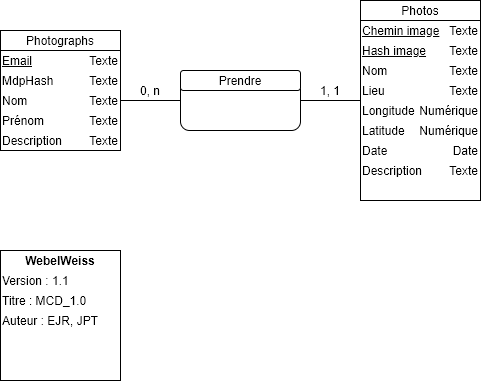

The diagram above was exported from draw.io. Its source (the exported page's mxGraphModel, read from the mxfile embedded in the PNG):
<mxGraphModel dx="530" dy="447" grid="1" gridSize="10" guides="1" tooltips="1" connect="1" arrows="1" fold="1" page="1" pageScale="1" pageWidth="1169" pageHeight="827" background="none" math="0" shadow="0">
  <root>
    <mxCell id="0" />
    <mxCell id="1" parent="0" />
    <mxCell id="c2TFCg1VxHiB2nRwTz7u-43" value="" style="group;container=1;" parent="1" vertex="1" connectable="0">
      <mxGeometry x="120" y="100" width="120" height="120" as="geometry" />
    </mxCell>
    <mxCell id="c2TFCg1VxHiB2nRwTz7u-1" value="" style="rounded=0;whiteSpace=wrap;html=1;" parent="c2TFCg1VxHiB2nRwTz7u-43" vertex="1">
      <mxGeometry y="20" width="120" height="100" as="geometry" />
    </mxCell>
    <mxCell id="c2TFCg1VxHiB2nRwTz7u-2" value="" style="rounded=0;whiteSpace=wrap;html=1;" parent="c2TFCg1VxHiB2nRwTz7u-43" vertex="1">
      <mxGeometry width="120" height="20" as="geometry" />
    </mxCell>
    <mxCell id="c2TFCg1VxHiB2nRwTz7u-3" value="Photographs" style="text;html=1;strokeColor=none;fillColor=none;align=center;verticalAlign=middle;whiteSpace=wrap;rounded=0;" parent="c2TFCg1VxHiB2nRwTz7u-43" vertex="1">
      <mxGeometry width="120" height="20" as="geometry" />
    </mxCell>
    <mxCell id="c2TFCg1VxHiB2nRwTz7u-13" value="&lt;u&gt;Email&lt;/u&gt;" style="text;html=1;strokeColor=none;fillColor=none;align=left;verticalAlign=middle;whiteSpace=wrap;rounded=0;" parent="c2TFCg1VxHiB2nRwTz7u-43" vertex="1">
      <mxGeometry y="20" width="60" height="20" as="geometry" />
    </mxCell>
    <mxCell id="c2TFCg1VxHiB2nRwTz7u-14" value="Texte" style="text;html=1;strokeColor=none;fillColor=none;align=right;verticalAlign=middle;whiteSpace=wrap;rounded=0;" parent="c2TFCg1VxHiB2nRwTz7u-43" vertex="1">
      <mxGeometry x="60" y="20" width="60" height="20" as="geometry" />
    </mxCell>
    <mxCell id="c2TFCg1VxHiB2nRwTz7u-15" value="Nom" style="text;html=1;strokeColor=none;fillColor=none;align=left;verticalAlign=middle;whiteSpace=wrap;rounded=0;" parent="c2TFCg1VxHiB2nRwTz7u-43" vertex="1">
      <mxGeometry y="60" width="60" height="20" as="geometry" />
    </mxCell>
    <mxCell id="c2TFCg1VxHiB2nRwTz7u-16" value="Texte" style="text;html=1;strokeColor=none;fillColor=none;align=right;verticalAlign=middle;whiteSpace=wrap;rounded=0;" parent="c2TFCg1VxHiB2nRwTz7u-43" vertex="1">
      <mxGeometry x="60" y="60" width="60" height="20" as="geometry" />
    </mxCell>
    <mxCell id="c2TFCg1VxHiB2nRwTz7u-17" value="Prénom" style="text;html=1;strokeColor=none;fillColor=none;align=left;verticalAlign=middle;whiteSpace=wrap;rounded=0;" parent="c2TFCg1VxHiB2nRwTz7u-43" vertex="1">
      <mxGeometry y="80" width="60" height="20" as="geometry" />
    </mxCell>
    <mxCell id="c2TFCg1VxHiB2nRwTz7u-30" value="Description" style="text;html=1;strokeColor=none;fillColor=none;align=left;verticalAlign=middle;whiteSpace=wrap;rounded=0;" parent="c2TFCg1VxHiB2nRwTz7u-43" vertex="1">
      <mxGeometry y="100" width="60" height="20" as="geometry" />
    </mxCell>
    <mxCell id="c2TFCg1VxHiB2nRwTz7u-31" value="Texte" style="text;html=1;strokeColor=none;fillColor=none;align=right;verticalAlign=middle;whiteSpace=wrap;rounded=0;" parent="c2TFCg1VxHiB2nRwTz7u-43" vertex="1">
      <mxGeometry x="60" y="100" width="60" height="20" as="geometry" />
    </mxCell>
    <mxCell id="c2TFCg1VxHiB2nRwTz7u-18" value="Texte" style="text;html=1;strokeColor=none;fillColor=none;align=right;verticalAlign=middle;whiteSpace=wrap;rounded=0;" parent="c2TFCg1VxHiB2nRwTz7u-43" vertex="1">
      <mxGeometry x="60" y="80" width="60" height="20" as="geometry" />
    </mxCell>
    <mxCell id="hCiG_56wxxBsMZYy110_-1" value="Texte" style="text;html=1;strokeColor=none;fillColor=none;align=right;verticalAlign=middle;whiteSpace=wrap;rounded=0;" parent="c2TFCg1VxHiB2nRwTz7u-43" vertex="1">
      <mxGeometry x="80" y="40" width="40" height="20" as="geometry" />
    </mxCell>
    <mxCell id="hCiG_56wxxBsMZYy110_-2" value="MdpHash" style="text;html=1;strokeColor=none;fillColor=none;align=left;verticalAlign=middle;whiteSpace=wrap;rounded=0;" parent="c2TFCg1VxHiB2nRwTz7u-43" vertex="1">
      <mxGeometry y="40" width="40" height="20" as="geometry" />
    </mxCell>
    <mxCell id="c2TFCg1VxHiB2nRwTz7u-57" value="" style="endArrow=none;html=1;exitX=1;exitY=0.5;exitDx=0;exitDy=0;entryX=0;entryY=0.5;entryDx=0;entryDy=0;" parent="1" source="c2TFCg1VxHiB2nRwTz7u-1" target="c2TFCg1VxHiB2nRwTz7u-45" edge="1">
      <mxGeometry width="50" height="50" relative="1" as="geometry">
        <mxPoint x="300" y="170" as="sourcePoint" />
        <mxPoint x="450" y="210" as="targetPoint" />
      </mxGeometry>
    </mxCell>
    <mxCell id="c2TFCg1VxHiB2nRwTz7u-59" value="" style="rounded=1;whiteSpace=wrap;html=1;align=left;" parent="1" vertex="1">
      <mxGeometry x="300" y="140" width="120" height="60" as="geometry" />
    </mxCell>
    <mxCell id="c2TFCg1VxHiB2nRwTz7u-60" value="" style="rounded=1;whiteSpace=wrap;html=1;align=left;" parent="1" vertex="1">
      <mxGeometry x="300" y="140" width="120" height="20" as="geometry" />
    </mxCell>
    <mxCell id="c2TFCg1VxHiB2nRwTz7u-61" value="Prendre" style="text;html=1;strokeColor=none;fillColor=none;align=center;verticalAlign=middle;whiteSpace=wrap;rounded=0;" parent="1" vertex="1">
      <mxGeometry x="300" y="140" width="120" height="20" as="geometry" />
    </mxCell>
    <mxCell id="xMgsaXhL_qjH2Jj9hOhR-1" value="1, 1" style="text;html=1;strokeColor=none;fillColor=none;align=center;verticalAlign=middle;whiteSpace=wrap;rounded=0;" parent="1" vertex="1">
      <mxGeometry x="430" y="150" width="40" height="20" as="geometry" />
    </mxCell>
    <mxCell id="xMgsaXhL_qjH2Jj9hOhR-3" value="0, n" style="text;html=1;strokeColor=none;fillColor=none;align=center;verticalAlign=middle;whiteSpace=wrap;rounded=0;" parent="1" vertex="1">
      <mxGeometry x="250" y="150" width="40" height="20" as="geometry" />
    </mxCell>
    <mxCell id="xMgsaXhL_qjH2Jj9hOhR-8" value="" style="rounded=0;whiteSpace=wrap;html=1;" parent="1" vertex="1">
      <mxGeometry x="120" y="320" width="120" height="130" as="geometry" />
    </mxCell>
    <mxCell id="xMgsaXhL_qjH2Jj9hOhR-9" value="&lt;b&gt;WebelWeiss&lt;/b&gt;" style="text;html=1;strokeColor=none;fillColor=none;align=center;verticalAlign=middle;whiteSpace=wrap;rounded=0;" parent="1" vertex="1">
      <mxGeometry x="120" y="320" width="120" height="20" as="geometry" />
    </mxCell>
    <mxCell id="xMgsaXhL_qjH2Jj9hOhR-10" value="Version : 1.1" style="text;html=1;strokeColor=none;fillColor=none;align=left;verticalAlign=middle;whiteSpace=wrap;rounded=0;" parent="1" vertex="1">
      <mxGeometry x="120" y="340" width="120" height="20" as="geometry" />
    </mxCell>
    <mxCell id="xMgsaXhL_qjH2Jj9hOhR-11" value="Titre : MCD_1.0" style="text;html=1;strokeColor=none;fillColor=none;align=left;verticalAlign=middle;whiteSpace=wrap;rounded=0;" parent="1" vertex="1">
      <mxGeometry x="120" y="360" width="120" height="20" as="geometry" />
    </mxCell>
    <mxCell id="xMgsaXhL_qjH2Jj9hOhR-12" value="Auteur : EJR, JPT" style="text;html=1;strokeColor=none;fillColor=none;align=left;verticalAlign=middle;whiteSpace=wrap;rounded=0;" parent="1" vertex="1">
      <mxGeometry x="120" y="380" width="120" height="20" as="geometry" />
    </mxCell>
    <mxCell id="GW6BneKkPbpZlFrrWTGp-1" value="" style="group" parent="1" vertex="1" connectable="0">
      <mxGeometry x="480" y="80" width="120" height="220" as="geometry" />
    </mxCell>
    <mxCell id="c2TFCg1VxHiB2nRwTz7u-44" value="" style="group;container=1;" parent="GW6BneKkPbpZlFrrWTGp-1" vertex="1" connectable="0">
      <mxGeometry width="120" height="220" as="geometry" />
    </mxCell>
    <mxCell id="c2TFCg1VxHiB2nRwTz7u-45" value="" style="rounded=0;whiteSpace=wrap;html=1;" parent="c2TFCg1VxHiB2nRwTz7u-44" vertex="1">
      <mxGeometry y="-10" width="120" height="200" as="geometry" />
    </mxCell>
    <mxCell id="c2TFCg1VxHiB2nRwTz7u-46" value="" style="rounded=0;whiteSpace=wrap;html=1;" parent="c2TFCg1VxHiB2nRwTz7u-44" vertex="1">
      <mxGeometry y="-10" width="120" height="20" as="geometry" />
    </mxCell>
    <mxCell id="xMgsaXhL_qjH2Jj9hOhR-5" value="Numérique" style="text;html=1;strokeColor=none;fillColor=none;align=right;verticalAlign=middle;whiteSpace=wrap;rounded=0;" parent="c2TFCg1VxHiB2nRwTz7u-44" vertex="1">
      <mxGeometry x="60" y="110" width="60" height="20" as="geometry" />
    </mxCell>
    <mxCell id="xMgsaXhL_qjH2Jj9hOhR-7" value="Numérique" style="text;html=1;strokeColor=none;fillColor=none;align=right;verticalAlign=middle;whiteSpace=wrap;rounded=0;" parent="c2TFCg1VxHiB2nRwTz7u-44" vertex="1">
      <mxGeometry x="60" y="90" width="60" height="20" as="geometry" />
    </mxCell>
    <mxCell id="xMgsaXhL_qjH2Jj9hOhR-6" value="Longitude" style="text;html=1;strokeColor=none;fillColor=none;align=left;verticalAlign=middle;whiteSpace=wrap;rounded=0;" parent="c2TFCg1VxHiB2nRwTz7u-44" vertex="1">
      <mxGeometry y="90" width="60" height="20" as="geometry" />
    </mxCell>
    <mxCell id="xMgsaXhL_qjH2Jj9hOhR-4" value="Latitude" style="text;html=1;strokeColor=none;fillColor=none;align=left;verticalAlign=middle;whiteSpace=wrap;rounded=0;" parent="c2TFCg1VxHiB2nRwTz7u-44" vertex="1">
      <mxGeometry y="110" width="60" height="20" as="geometry" />
    </mxCell>
    <mxCell id="c2TFCg1VxHiB2nRwTz7u-50" value="Lieu" style="text;html=1;strokeColor=none;fillColor=none;align=left;verticalAlign=middle;whiteSpace=wrap;rounded=0;" parent="c2TFCg1VxHiB2nRwTz7u-44" vertex="1">
      <mxGeometry y="70" width="60" height="20" as="geometry" />
    </mxCell>
    <mxCell id="c2TFCg1VxHiB2nRwTz7u-51" value="Texte" style="text;html=1;strokeColor=none;fillColor=none;align=right;verticalAlign=middle;whiteSpace=wrap;rounded=0;" parent="c2TFCg1VxHiB2nRwTz7u-44" vertex="1">
      <mxGeometry x="60" y="70" width="60" height="20" as="geometry" />
    </mxCell>
    <mxCell id="c2TFCg1VxHiB2nRwTz7u-49" value="Texte" style="text;html=1;strokeColor=none;fillColor=none;align=right;verticalAlign=middle;whiteSpace=wrap;rounded=0;" parent="c2TFCg1VxHiB2nRwTz7u-44" vertex="1">
      <mxGeometry x="60" y="50" width="60" height="20" as="geometry" />
    </mxCell>
    <mxCell id="c2TFCg1VxHiB2nRwTz7u-48" value="Nom" style="text;html=1;strokeColor=none;fillColor=none;align=left;verticalAlign=middle;whiteSpace=wrap;rounded=0;" parent="c2TFCg1VxHiB2nRwTz7u-44" vertex="1">
      <mxGeometry y="50" width="60" height="20" as="geometry" />
    </mxCell>
    <mxCell id="c2TFCg1VxHiB2nRwTz7u-62" value="&lt;u&gt;Hash image&lt;/u&gt;" style="text;html=1;strokeColor=none;fillColor=none;align=left;verticalAlign=middle;whiteSpace=wrap;rounded=0;" parent="c2TFCg1VxHiB2nRwTz7u-44" vertex="1">
      <mxGeometry y="30" width="80" height="20" as="geometry" />
    </mxCell>
    <mxCell id="c2TFCg1VxHiB2nRwTz7u-64" value="Texte" style="text;html=1;strokeColor=none;fillColor=none;align=right;verticalAlign=middle;whiteSpace=wrap;rounded=0;" parent="c2TFCg1VxHiB2nRwTz7u-44" vertex="1">
      <mxGeometry x="60" y="30" width="60" height="20" as="geometry" />
    </mxCell>
    <mxCell id="c2TFCg1VxHiB2nRwTz7u-53" value="Date" style="text;html=1;strokeColor=none;fillColor=none;align=right;verticalAlign=middle;whiteSpace=wrap;rounded=0;" parent="c2TFCg1VxHiB2nRwTz7u-44" vertex="1">
      <mxGeometry x="60" y="130" width="60" height="20" as="geometry" />
    </mxCell>
    <mxCell id="c2TFCg1VxHiB2nRwTz7u-52" value="Date" style="text;html=1;strokeColor=none;fillColor=none;align=left;verticalAlign=middle;whiteSpace=wrap;rounded=0;" parent="c2TFCg1VxHiB2nRwTz7u-44" vertex="1">
      <mxGeometry y="130" width="60" height="20" as="geometry" />
    </mxCell>
    <mxCell id="c2TFCg1VxHiB2nRwTz7u-54" value="Description" style="text;html=1;strokeColor=none;fillColor=none;align=left;verticalAlign=middle;whiteSpace=wrap;rounded=0;" parent="c2TFCg1VxHiB2nRwTz7u-44" vertex="1">
      <mxGeometry y="150" width="60" height="20" as="geometry" />
    </mxCell>
    <mxCell id="c2TFCg1VxHiB2nRwTz7u-55" value="Texte" style="text;html=1;strokeColor=none;fillColor=none;align=right;verticalAlign=middle;whiteSpace=wrap;rounded=0;" parent="c2TFCg1VxHiB2nRwTz7u-44" vertex="1">
      <mxGeometry x="60" y="150" width="60" height="20" as="geometry" />
    </mxCell>
    <mxCell id="GW6BneKkPbpZlFrrWTGp-6" value="&lt;u&gt;Chemin image&lt;/u&gt;" style="text;html=1;strokeColor=none;fillColor=none;align=left;verticalAlign=middle;whiteSpace=wrap;rounded=0;" parent="c2TFCg1VxHiB2nRwTz7u-44" vertex="1">
      <mxGeometry y="10" width="90" height="20" as="geometry" />
    </mxCell>
    <mxCell id="GW6BneKkPbpZlFrrWTGp-7" value="Texte" style="text;html=1;strokeColor=none;fillColor=none;align=right;verticalAlign=middle;whiteSpace=wrap;rounded=0;" parent="c2TFCg1VxHiB2nRwTz7u-44" vertex="1">
      <mxGeometry x="60" y="10" width="60" height="20" as="geometry" />
    </mxCell>
    <mxCell id="c2TFCg1VxHiB2nRwTz7u-47" value="Photos" style="text;html=1;strokeColor=none;fillColor=none;align=center;verticalAlign=middle;whiteSpace=wrap;rounded=0;" parent="1" vertex="1">
      <mxGeometry x="480" y="70" width="120" height="20" as="geometry" />
    </mxCell>
  </root>
</mxGraphModel>